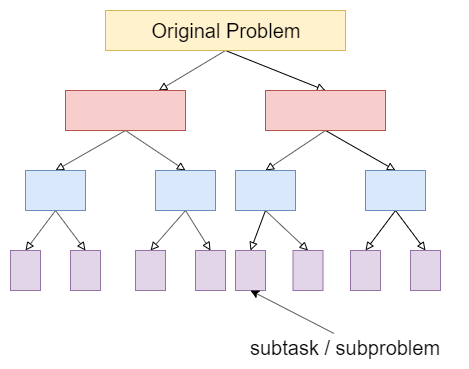

The diagram above was exported from draw.io. Its source (the exported page's mxGraphModel, read from the mxfile embedded in the PNG):
<mxGraphModel dx="1010" dy="588" grid="1" gridSize="10" guides="1" tooltips="1" connect="1" arrows="1" fold="1" page="1" pageScale="1" pageWidth="850" pageHeight="1100" math="0" shadow="0">
  <root>
    <mxCell id="0" />
    <mxCell id="1" parent="0" />
    <mxCell id="tfJo-w15S18eCnWdJEv_-16" style="rounded=0;orthogonalLoop=1;jettySize=auto;html=1;exitX=0.5;exitY=1;exitDx=0;exitDy=0;endArrow=block;endFill=0;" edge="1" parent="1" source="tfJo-w15S18eCnWdJEv_-1" target="tfJo-w15S18eCnWdJEv_-2">
      <mxGeometry relative="1" as="geometry" />
    </mxCell>
    <mxCell id="tfJo-w15S18eCnWdJEv_-17" style="edgeStyle=none;rounded=0;orthogonalLoop=1;jettySize=auto;html=1;entryX=0.5;entryY=0;entryDx=0;entryDy=0;endArrow=block;endFill=0;exitX=0.5;exitY=1;exitDx=0;exitDy=0;" edge="1" parent="1" source="tfJo-w15S18eCnWdJEv_-1" target="tfJo-w15S18eCnWdJEv_-3">
      <mxGeometry relative="1" as="geometry">
        <mxPoint x="400" y="200" as="sourcePoint" />
      </mxGeometry>
    </mxCell>
    <mxCell id="tfJo-w15S18eCnWdJEv_-1" value="&lt;font style=&quot;font-size: 20px&quot;&gt;Original Problem&lt;/font&gt;" style="rounded=0;whiteSpace=wrap;html=1;fillColor=#fff2cc;strokeColor=#d6b656;" vertex="1" parent="1">
      <mxGeometry x="280" y="160" width="240" height="40" as="geometry" />
    </mxCell>
    <mxCell id="tfJo-w15S18eCnWdJEv_-18" style="edgeStyle=none;rounded=0;orthogonalLoop=1;jettySize=auto;html=1;entryX=0.5;entryY=0;entryDx=0;entryDy=0;exitX=0.5;exitY=1;exitDx=0;exitDy=0;endArrow=block;endFill=0;" edge="1" parent="1" source="tfJo-w15S18eCnWdJEv_-2" target="tfJo-w15S18eCnWdJEv_-4">
      <mxGeometry relative="1" as="geometry" />
    </mxCell>
    <mxCell id="tfJo-w15S18eCnWdJEv_-19" style="edgeStyle=none;rounded=0;orthogonalLoop=1;jettySize=auto;html=1;entryX=0.5;entryY=0;entryDx=0;entryDy=0;exitX=0.5;exitY=1;exitDx=0;exitDy=0;endArrow=block;endFill=0;" edge="1" parent="1" source="tfJo-w15S18eCnWdJEv_-2" target="tfJo-w15S18eCnWdJEv_-5">
      <mxGeometry relative="1" as="geometry" />
    </mxCell>
    <mxCell id="tfJo-w15S18eCnWdJEv_-2" value="" style="rounded=0;whiteSpace=wrap;html=1;fillColor=#f8cecc;strokeColor=#b85450;" vertex="1" parent="1">
      <mxGeometry x="240" y="240" width="120" height="40" as="geometry" />
    </mxCell>
    <mxCell id="tfJo-w15S18eCnWdJEv_-20" style="edgeStyle=none;rounded=0;orthogonalLoop=1;jettySize=auto;html=1;entryX=0.5;entryY=0;entryDx=0;entryDy=0;exitX=0.5;exitY=1;exitDx=0;exitDy=0;endArrow=block;endFill=0;" edge="1" parent="1" source="tfJo-w15S18eCnWdJEv_-3" target="tfJo-w15S18eCnWdJEv_-6">
      <mxGeometry relative="1" as="geometry" />
    </mxCell>
    <mxCell id="tfJo-w15S18eCnWdJEv_-21" style="edgeStyle=none;rounded=0;orthogonalLoop=1;jettySize=auto;html=1;entryX=0.5;entryY=0;entryDx=0;entryDy=0;exitX=0.5;exitY=1;exitDx=0;exitDy=0;endArrow=block;endFill=0;" edge="1" parent="1" source="tfJo-w15S18eCnWdJEv_-3" target="tfJo-w15S18eCnWdJEv_-7">
      <mxGeometry relative="1" as="geometry" />
    </mxCell>
    <mxCell id="tfJo-w15S18eCnWdJEv_-3" value="" style="rounded=0;whiteSpace=wrap;html=1;fillColor=#f8cecc;strokeColor=#b85450;" vertex="1" parent="1">
      <mxGeometry x="440" y="240" width="120" height="40" as="geometry" />
    </mxCell>
    <mxCell id="tfJo-w15S18eCnWdJEv_-22" style="edgeStyle=none;rounded=0;orthogonalLoop=1;jettySize=auto;html=1;entryX=0.5;entryY=0;entryDx=0;entryDy=0;exitX=0.5;exitY=1;exitDx=0;exitDy=0;endArrow=block;endFill=0;" edge="1" parent="1" source="tfJo-w15S18eCnWdJEv_-4" target="tfJo-w15S18eCnWdJEv_-8">
      <mxGeometry relative="1" as="geometry" />
    </mxCell>
    <mxCell id="tfJo-w15S18eCnWdJEv_-23" style="edgeStyle=none;rounded=0;orthogonalLoop=1;jettySize=auto;html=1;entryX=0.5;entryY=0;entryDx=0;entryDy=0;exitX=0.5;exitY=1;exitDx=0;exitDy=0;endArrow=block;endFill=0;" edge="1" parent="1" source="tfJo-w15S18eCnWdJEv_-4" target="tfJo-w15S18eCnWdJEv_-9">
      <mxGeometry relative="1" as="geometry" />
    </mxCell>
    <mxCell id="tfJo-w15S18eCnWdJEv_-4" value="" style="rounded=0;whiteSpace=wrap;html=1;fillColor=#dae8fc;strokeColor=#6c8ebf;" vertex="1" parent="1">
      <mxGeometry x="200" y="320" width="60" height="40" as="geometry" />
    </mxCell>
    <mxCell id="tfJo-w15S18eCnWdJEv_-24" style="edgeStyle=none;rounded=0;orthogonalLoop=1;jettySize=auto;html=1;entryX=0.5;entryY=0;entryDx=0;entryDy=0;exitX=0.5;exitY=1;exitDx=0;exitDy=0;endArrow=block;endFill=0;" edge="1" parent="1" source="tfJo-w15S18eCnWdJEv_-5" target="tfJo-w15S18eCnWdJEv_-10">
      <mxGeometry relative="1" as="geometry" />
    </mxCell>
    <mxCell id="tfJo-w15S18eCnWdJEv_-25" style="edgeStyle=none;rounded=0;orthogonalLoop=1;jettySize=auto;html=1;entryX=0.5;entryY=0;entryDx=0;entryDy=0;exitX=0.5;exitY=1;exitDx=0;exitDy=0;endArrow=block;endFill=0;" edge="1" parent="1" source="tfJo-w15S18eCnWdJEv_-5" target="tfJo-w15S18eCnWdJEv_-11">
      <mxGeometry relative="1" as="geometry" />
    </mxCell>
    <mxCell id="tfJo-w15S18eCnWdJEv_-5" value="" style="rounded=0;whiteSpace=wrap;html=1;fillColor=#dae8fc;strokeColor=#6c8ebf;" vertex="1" parent="1">
      <mxGeometry x="330" y="320" width="60" height="40" as="geometry" />
    </mxCell>
    <mxCell id="tfJo-w15S18eCnWdJEv_-26" style="edgeStyle=none;rounded=0;orthogonalLoop=1;jettySize=auto;html=1;entryX=0.5;entryY=0;entryDx=0;entryDy=0;exitX=0.5;exitY=1;exitDx=0;exitDy=0;endArrow=block;endFill=0;" edge="1" parent="1" source="tfJo-w15S18eCnWdJEv_-6" target="tfJo-w15S18eCnWdJEv_-12">
      <mxGeometry relative="1" as="geometry" />
    </mxCell>
    <mxCell id="tfJo-w15S18eCnWdJEv_-27" style="edgeStyle=none;rounded=0;orthogonalLoop=1;jettySize=auto;html=1;entryX=0.5;entryY=0;entryDx=0;entryDy=0;exitX=0.5;exitY=1;exitDx=0;exitDy=0;endArrow=block;endFill=0;" edge="1" parent="1" source="tfJo-w15S18eCnWdJEv_-6" target="tfJo-w15S18eCnWdJEv_-13">
      <mxGeometry relative="1" as="geometry" />
    </mxCell>
    <mxCell id="tfJo-w15S18eCnWdJEv_-6" value="" style="rounded=0;whiteSpace=wrap;html=1;fillColor=#dae8fc;strokeColor=#6c8ebf;" vertex="1" parent="1">
      <mxGeometry x="410" y="320" width="60" height="40" as="geometry" />
    </mxCell>
    <mxCell id="tfJo-w15S18eCnWdJEv_-28" style="edgeStyle=none;rounded=0;orthogonalLoop=1;jettySize=auto;html=1;entryX=0.5;entryY=0;entryDx=0;entryDy=0;exitX=0.5;exitY=1;exitDx=0;exitDy=0;endArrow=block;endFill=0;" edge="1" parent="1" source="tfJo-w15S18eCnWdJEv_-7" target="tfJo-w15S18eCnWdJEv_-14">
      <mxGeometry relative="1" as="geometry" />
    </mxCell>
    <mxCell id="tfJo-w15S18eCnWdJEv_-29" style="edgeStyle=none;rounded=0;orthogonalLoop=1;jettySize=auto;html=1;entryX=0.5;entryY=0;entryDx=0;entryDy=0;exitX=0.5;exitY=1;exitDx=0;exitDy=0;endArrow=block;endFill=0;" edge="1" parent="1" source="tfJo-w15S18eCnWdJEv_-7" target="tfJo-w15S18eCnWdJEv_-15">
      <mxGeometry relative="1" as="geometry" />
    </mxCell>
    <mxCell id="tfJo-w15S18eCnWdJEv_-7" value="" style="rounded=0;whiteSpace=wrap;html=1;fillColor=#dae8fc;strokeColor=#6c8ebf;" vertex="1" parent="1">
      <mxGeometry x="540" y="320" width="60" height="40" as="geometry" />
    </mxCell>
    <mxCell id="tfJo-w15S18eCnWdJEv_-8" value="" style="rounded=0;whiteSpace=wrap;html=1;fillColor=#e1d5e7;strokeColor=#9673a6;" vertex="1" parent="1">
      <mxGeometry x="185" y="400" width="30" height="40" as="geometry" />
    </mxCell>
    <mxCell id="tfJo-w15S18eCnWdJEv_-9" value="" style="rounded=0;whiteSpace=wrap;html=1;fillColor=#e1d5e7;strokeColor=#9673a6;" vertex="1" parent="1">
      <mxGeometry x="245" y="400" width="30" height="40" as="geometry" />
    </mxCell>
    <mxCell id="tfJo-w15S18eCnWdJEv_-10" value="" style="rounded=0;whiteSpace=wrap;html=1;fillColor=#e1d5e7;strokeColor=#9673a6;" vertex="1" parent="1">
      <mxGeometry x="310" y="400" width="30" height="40" as="geometry" />
    </mxCell>
    <mxCell id="tfJo-w15S18eCnWdJEv_-11" value="" style="rounded=0;whiteSpace=wrap;html=1;fillColor=#e1d5e7;strokeColor=#9673a6;" vertex="1" parent="1">
      <mxGeometry x="370" y="400" width="30" height="40" as="geometry" />
    </mxCell>
    <mxCell id="tfJo-w15S18eCnWdJEv_-12" value="" style="rounded=0;whiteSpace=wrap;html=1;fillColor=#e1d5e7;strokeColor=#9673a6;" vertex="1" parent="1">
      <mxGeometry x="410" y="400" width="30" height="40" as="geometry" />
    </mxCell>
    <mxCell id="tfJo-w15S18eCnWdJEv_-13" value="" style="rounded=0;whiteSpace=wrap;html=1;fillColor=#e1d5e7;strokeColor=#9673a6;" vertex="1" parent="1">
      <mxGeometry x="467.5" y="400" width="30" height="40" as="geometry" />
    </mxCell>
    <mxCell id="tfJo-w15S18eCnWdJEv_-14" value="" style="rounded=0;whiteSpace=wrap;html=1;fillColor=#e1d5e7;strokeColor=#9673a6;" vertex="1" parent="1">
      <mxGeometry x="525" y="400" width="30" height="40" as="geometry" />
    </mxCell>
    <mxCell id="tfJo-w15S18eCnWdJEv_-15" value="" style="rounded=0;whiteSpace=wrap;html=1;fillColor=#e1d5e7;strokeColor=#9673a6;" vertex="1" parent="1">
      <mxGeometry x="585" y="400" width="30" height="40" as="geometry" />
    </mxCell>
    <mxCell id="tfJo-w15S18eCnWdJEv_-31" style="edgeStyle=none;rounded=0;orthogonalLoop=1;jettySize=auto;html=1;entryX=0.5;entryY=1;entryDx=0;entryDy=0;" edge="1" parent="1" source="tfJo-w15S18eCnWdJEv_-30" target="tfJo-w15S18eCnWdJEv_-12">
      <mxGeometry relative="1" as="geometry" />
    </mxCell>
    <mxCell id="tfJo-w15S18eCnWdJEv_-30" value="&lt;font style=&quot;font-size: 20px&quot;&gt;subtask / subproblem&lt;/font&gt;" style="text;html=1;resizable=0;points=[];autosize=1;align=left;verticalAlign=top;spacingTop=-4;" vertex="1" parent="1">
      <mxGeometry x="423" y="483" width="210" height="20" as="geometry" />
    </mxCell>
  </root>
</mxGraphModel>